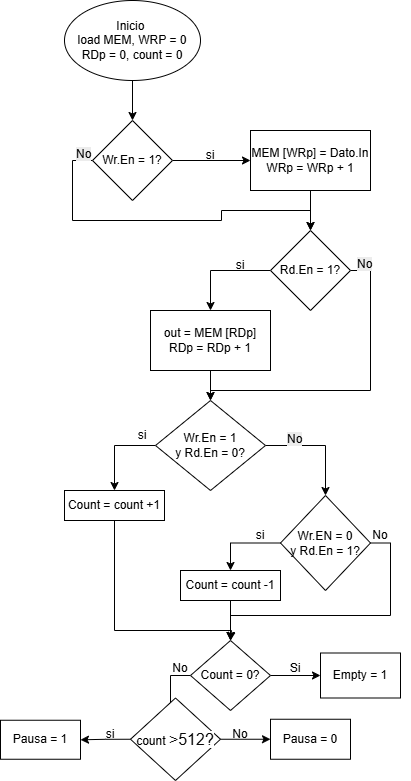

The diagram above was exported from draw.io. Its source (the exported page's mxGraphModel, read from the mxfile embedded in the PNG):
<mxGraphModel dx="1042" dy="570" grid="1" gridSize="10" guides="1" tooltips="1" connect="1" arrows="1" fold="1" page="1" pageScale="1" pageWidth="827" pageHeight="1169" math="0" shadow="0">
  <root>
    <mxCell id="0" />
    <mxCell id="1" parent="0" />
    <mxCell id="zFz_Huz72-4JiQB_Po0D-2" style="edgeStyle=orthogonalEdgeStyle;rounded=0;orthogonalLoop=1;jettySize=auto;html=1;exitX=0.5;exitY=1;exitDx=0;exitDy=0;" edge="1" parent="1" source="zFz_Huz72-4JiQB_Po0D-1" target="zFz_Huz72-4JiQB_Po0D-3">
      <mxGeometry relative="1" as="geometry">
        <mxPoint x="422" y="160" as="targetPoint" />
      </mxGeometry>
    </mxCell>
    <mxCell id="zFz_Huz72-4JiQB_Po0D-1" value="Inicio&amp;nbsp;&lt;div&gt;load MEM, WRP = 0&lt;/div&gt;&lt;div&gt;RDp = 0, count = 0&lt;/div&gt;" style="ellipse;whiteSpace=wrap;html=1;" vertex="1" parent="1">
      <mxGeometry x="354" y="50" width="136" height="80" as="geometry" />
    </mxCell>
    <mxCell id="zFz_Huz72-4JiQB_Po0D-4" style="edgeStyle=orthogonalEdgeStyle;rounded=0;orthogonalLoop=1;jettySize=auto;html=1;exitX=1;exitY=0.5;exitDx=0;exitDy=0;" edge="1" parent="1" source="zFz_Huz72-4JiQB_Po0D-3" target="zFz_Huz72-4JiQB_Po0D-5">
      <mxGeometry relative="1" as="geometry">
        <mxPoint x="530" y="210" as="targetPoint" />
      </mxGeometry>
    </mxCell>
    <mxCell id="zFz_Huz72-4JiQB_Po0D-41" style="edgeStyle=orthogonalEdgeStyle;rounded=0;orthogonalLoop=1;jettySize=auto;html=1;exitX=0;exitY=0.5;exitDx=0;exitDy=0;" edge="1" parent="1" source="zFz_Huz72-4JiQB_Po0D-3" target="zFz_Huz72-4JiQB_Po0D-7">
      <mxGeometry relative="1" as="geometry" />
    </mxCell>
    <mxCell id="zFz_Huz72-4JiQB_Po0D-3" value="Wr.En = 1?" style="rhombus;whiteSpace=wrap;html=1;" vertex="1" parent="1">
      <mxGeometry x="382" y="170" width="80" height="80" as="geometry" />
    </mxCell>
    <mxCell id="zFz_Huz72-4JiQB_Po0D-6" style="edgeStyle=orthogonalEdgeStyle;rounded=0;orthogonalLoop=1;jettySize=auto;html=1;exitX=0.5;exitY=1;exitDx=0;exitDy=0;" edge="1" parent="1" source="zFz_Huz72-4JiQB_Po0D-5" target="zFz_Huz72-4JiQB_Po0D-7">
      <mxGeometry relative="1" as="geometry">
        <mxPoint x="600" y="270" as="targetPoint" />
      </mxGeometry>
    </mxCell>
    <mxCell id="zFz_Huz72-4JiQB_Po0D-5" value="MEM [WRp] = Dato.In&lt;div&gt;WRp = WRp + 1&lt;/div&gt;" style="rounded=0;whiteSpace=wrap;html=1;" vertex="1" parent="1">
      <mxGeometry x="540" y="180" width="120" height="60" as="geometry" />
    </mxCell>
    <mxCell id="zFz_Huz72-4JiQB_Po0D-9" style="edgeStyle=orthogonalEdgeStyle;rounded=0;orthogonalLoop=1;jettySize=auto;html=1;exitX=0;exitY=0.5;exitDx=0;exitDy=0;" edge="1" parent="1" source="zFz_Huz72-4JiQB_Po0D-7" target="zFz_Huz72-4JiQB_Po0D-10">
      <mxGeometry relative="1" as="geometry">
        <mxPoint x="500" y="390" as="targetPoint" />
      </mxGeometry>
    </mxCell>
    <mxCell id="zFz_Huz72-4JiQB_Po0D-23" style="edgeStyle=orthogonalEdgeStyle;rounded=0;orthogonalLoop=1;jettySize=auto;html=1;exitX=1;exitY=0.5;exitDx=0;exitDy=0;" edge="1" parent="1" source="zFz_Huz72-4JiQB_Po0D-7" target="zFz_Huz72-4JiQB_Po0D-12">
      <mxGeometry relative="1" as="geometry">
        <Array as="points">
          <mxPoint x="660" y="320" />
          <mxPoint x="660" y="440" />
          <mxPoint x="500" y="440" />
        </Array>
      </mxGeometry>
    </mxCell>
    <mxCell id="zFz_Huz72-4JiQB_Po0D-7" value="Rd.En = 1?" style="rhombus;whiteSpace=wrap;html=1;" vertex="1" parent="1">
      <mxGeometry x="560" y="280" width="80" height="80" as="geometry" />
    </mxCell>
    <mxCell id="zFz_Huz72-4JiQB_Po0D-11" style="edgeStyle=orthogonalEdgeStyle;rounded=0;orthogonalLoop=1;jettySize=auto;html=1;exitX=0.5;exitY=1;exitDx=0;exitDy=0;" edge="1" parent="1" source="zFz_Huz72-4JiQB_Po0D-10" target="zFz_Huz72-4JiQB_Po0D-12">
      <mxGeometry relative="1" as="geometry">
        <mxPoint x="500" y="450" as="targetPoint" />
      </mxGeometry>
    </mxCell>
    <mxCell id="zFz_Huz72-4JiQB_Po0D-10" value="out = MEM [RDp]&lt;div&gt;RDp = RDp + 1&lt;/div&gt;" style="rounded=0;whiteSpace=wrap;html=1;" vertex="1" parent="1">
      <mxGeometry x="440" y="360" width="120" height="60" as="geometry" />
    </mxCell>
    <mxCell id="zFz_Huz72-4JiQB_Po0D-13" style="edgeStyle=orthogonalEdgeStyle;rounded=0;orthogonalLoop=1;jettySize=auto;html=1;exitX=0;exitY=0.5;exitDx=0;exitDy=0;" edge="1" parent="1" source="zFz_Huz72-4JiQB_Po0D-12" target="zFz_Huz72-4JiQB_Po0D-14">
      <mxGeometry relative="1" as="geometry">
        <mxPoint x="400" y="560" as="targetPoint" />
      </mxGeometry>
    </mxCell>
    <mxCell id="zFz_Huz72-4JiQB_Po0D-15" style="edgeStyle=orthogonalEdgeStyle;rounded=0;orthogonalLoop=1;jettySize=auto;html=1;exitX=1;exitY=0.5;exitDx=0;exitDy=0;" edge="1" parent="1" source="zFz_Huz72-4JiQB_Po0D-12" target="zFz_Huz72-4JiQB_Po0D-16">
      <mxGeometry relative="1" as="geometry">
        <mxPoint x="630" y="550" as="targetPoint" />
      </mxGeometry>
    </mxCell>
    <mxCell id="zFz_Huz72-4JiQB_Po0D-12" value="Wr.En = 1&lt;div&gt;y Rd.En = 0?&lt;/div&gt;" style="rhombus;whiteSpace=wrap;html=1;" vertex="1" parent="1">
      <mxGeometry x="445" y="450" width="110" height="90" as="geometry" />
    </mxCell>
    <mxCell id="zFz_Huz72-4JiQB_Po0D-20" style="edgeStyle=orthogonalEdgeStyle;rounded=0;orthogonalLoop=1;jettySize=auto;html=1;exitX=0.5;exitY=1;exitDx=0;exitDy=0;" edge="1" parent="1" source="zFz_Huz72-4JiQB_Po0D-14">
      <mxGeometry relative="1" as="geometry">
        <mxPoint x="520" y="690" as="targetPoint" />
        <Array as="points">
          <mxPoint x="404" y="680" />
          <mxPoint x="521" y="680" />
        </Array>
      </mxGeometry>
    </mxCell>
    <mxCell id="zFz_Huz72-4JiQB_Po0D-14" value="Count = count +1" style="rounded=0;whiteSpace=wrap;html=1;" vertex="1" parent="1">
      <mxGeometry x="354" y="540" width="100" height="30" as="geometry" />
    </mxCell>
    <mxCell id="zFz_Huz72-4JiQB_Po0D-17" style="edgeStyle=orthogonalEdgeStyle;rounded=0;orthogonalLoop=1;jettySize=auto;html=1;exitX=0;exitY=0.5;exitDx=0;exitDy=0;" edge="1" parent="1" source="zFz_Huz72-4JiQB_Po0D-16" target="zFz_Huz72-4JiQB_Po0D-18">
      <mxGeometry relative="1" as="geometry">
        <mxPoint x="530" y="650" as="targetPoint" />
      </mxGeometry>
    </mxCell>
    <mxCell id="zFz_Huz72-4JiQB_Po0D-22" style="edgeStyle=orthogonalEdgeStyle;rounded=0;orthogonalLoop=1;jettySize=auto;html=1;exitX=1;exitY=0.5;exitDx=0;exitDy=0;entryX=0.5;entryY=0;entryDx=0;entryDy=0;" edge="1" parent="1" source="zFz_Huz72-4JiQB_Po0D-16" target="zFz_Huz72-4JiQB_Po0D-21">
      <mxGeometry relative="1" as="geometry" />
    </mxCell>
    <mxCell id="zFz_Huz72-4JiQB_Po0D-16" value="Wr.EN = 0&lt;div&gt;y Rd.En = 1?&lt;/div&gt;" style="rhombus;whiteSpace=wrap;html=1;" vertex="1" parent="1">
      <mxGeometry x="570" y="545" width="90" height="95" as="geometry" />
    </mxCell>
    <mxCell id="zFz_Huz72-4JiQB_Po0D-19" style="edgeStyle=orthogonalEdgeStyle;rounded=0;orthogonalLoop=1;jettySize=auto;html=1;exitX=0.5;exitY=1;exitDx=0;exitDy=0;" edge="1" parent="1" source="zFz_Huz72-4JiQB_Po0D-18">
      <mxGeometry relative="1" as="geometry">
        <mxPoint x="520" y="690" as="targetPoint" />
      </mxGeometry>
    </mxCell>
    <mxCell id="zFz_Huz72-4JiQB_Po0D-18" value="Count = count -1" style="rounded=0;whiteSpace=wrap;html=1;" vertex="1" parent="1">
      <mxGeometry x="470" y="620" width="100" height="30" as="geometry" />
    </mxCell>
    <mxCell id="zFz_Huz72-4JiQB_Po0D-24" style="edgeStyle=orthogonalEdgeStyle;rounded=0;orthogonalLoop=1;jettySize=auto;html=1;exitX=1;exitY=0.5;exitDx=0;exitDy=0;" edge="1" parent="1" source="zFz_Huz72-4JiQB_Po0D-21" target="zFz_Huz72-4JiQB_Po0D-25">
      <mxGeometry relative="1" as="geometry">
        <mxPoint x="600" y="725" as="targetPoint" />
      </mxGeometry>
    </mxCell>
    <mxCell id="zFz_Huz72-4JiQB_Po0D-26" style="edgeStyle=orthogonalEdgeStyle;rounded=0;orthogonalLoop=1;jettySize=auto;html=1;exitX=0;exitY=0.5;exitDx=0;exitDy=0;" edge="1" parent="1" source="zFz_Huz72-4JiQB_Po0D-21" target="zFz_Huz72-4JiQB_Po0D-27">
      <mxGeometry relative="1" as="geometry">
        <mxPoint x="420" y="770" as="targetPoint" />
      </mxGeometry>
    </mxCell>
    <mxCell id="zFz_Huz72-4JiQB_Po0D-21" value="Count = 0?" style="rhombus;whiteSpace=wrap;html=1;" vertex="1" parent="1">
      <mxGeometry x="480" y="690" width="80" height="70" as="geometry" />
    </mxCell>
    <mxCell id="zFz_Huz72-4JiQB_Po0D-25" value="Empty = 1" style="rounded=0;whiteSpace=wrap;html=1;" vertex="1" parent="1">
      <mxGeometry x="610" y="702.5" width="80" height="45" as="geometry" />
    </mxCell>
    <mxCell id="zFz_Huz72-4JiQB_Po0D-28" style="edgeStyle=orthogonalEdgeStyle;rounded=0;orthogonalLoop=1;jettySize=auto;html=1;exitX=1;exitY=0.5;exitDx=0;exitDy=0;" edge="1" parent="1" source="zFz_Huz72-4JiQB_Po0D-27" target="zFz_Huz72-4JiQB_Po0D-29">
      <mxGeometry relative="1" as="geometry">
        <mxPoint x="570" y="789" as="targetPoint" />
      </mxGeometry>
    </mxCell>
    <mxCell id="zFz_Huz72-4JiQB_Po0D-30" style="edgeStyle=orthogonalEdgeStyle;rounded=0;orthogonalLoop=1;jettySize=auto;html=1;exitX=0;exitY=0.5;exitDx=0;exitDy=0;" edge="1" parent="1" source="zFz_Huz72-4JiQB_Po0D-27" target="zFz_Huz72-4JiQB_Po0D-31">
      <mxGeometry relative="1" as="geometry">
        <mxPoint x="370" y="789" as="targetPoint" />
      </mxGeometry>
    </mxCell>
    <mxCell id="zFz_Huz72-4JiQB_Po0D-27" value="count&amp;nbsp;&lt;span style=&quot;color: rgb(10, 10, 10); font-family: &amp;quot;Google Sans&amp;quot;, Arial, sans-serif; font-size: 16px; text-align: start; background-color: rgb(255, 255, 255);&quot;&gt;&amp;gt;512?&lt;/span&gt;" style="rhombus;whiteSpace=wrap;html=1;" vertex="1" parent="1">
      <mxGeometry x="420" y="747.5" width="90" height="82.5" as="geometry" />
    </mxCell>
    <mxCell id="zFz_Huz72-4JiQB_Po0D-29" value="Pausa = 0" style="rounded=0;whiteSpace=wrap;html=1;" vertex="1" parent="1">
      <mxGeometry x="560" y="768.75" width="80" height="40" as="geometry" />
    </mxCell>
    <mxCell id="zFz_Huz72-4JiQB_Po0D-31" value="Pausa = 1" style="rounded=0;whiteSpace=wrap;html=1;" vertex="1" parent="1">
      <mxGeometry x="290" y="769.75" width="80" height="39" as="geometry" />
    </mxCell>
    <mxCell id="zFz_Huz72-4JiQB_Po0D-32" value="si" style="text;html=1;align=center;verticalAlign=middle;whiteSpace=wrap;rounded=0;" vertex="1" parent="1">
      <mxGeometry x="370" y="768.75" width="60" height="30" as="geometry" />
    </mxCell>
    <mxCell id="zFz_Huz72-4JiQB_Po0D-33" value="No" style="text;html=1;align=center;verticalAlign=middle;whiteSpace=wrap;rounded=0;" vertex="1" parent="1">
      <mxGeometry x="500" y="768.75" width="60" height="30" as="geometry" />
    </mxCell>
    <mxCell id="zFz_Huz72-4JiQB_Po0D-34" value="No" style="text;html=1;align=center;verticalAlign=middle;whiteSpace=wrap;rounded=0;" vertex="1" parent="1">
      <mxGeometry x="440" y="702.5" width="60" height="30" as="geometry" />
    </mxCell>
    <mxCell id="zFz_Huz72-4JiQB_Po0D-35" value="Si" style="text;html=1;align=center;verticalAlign=middle;whiteSpace=wrap;rounded=0;" vertex="1" parent="1">
      <mxGeometry x="555" y="702.5" width="60" height="30" as="geometry" />
    </mxCell>
    <mxCell id="zFz_Huz72-4JiQB_Po0D-36" value="No" style="text;html=1;align=center;verticalAlign=middle;whiteSpace=wrap;rounded=0;" vertex="1" parent="1">
      <mxGeometry x="640" y="570" width="60" height="30" as="geometry" />
    </mxCell>
    <mxCell id="zFz_Huz72-4JiQB_Po0D-37" value="si" style="text;html=1;align=center;verticalAlign=middle;whiteSpace=wrap;rounded=0;" vertex="1" parent="1">
      <mxGeometry x="520" y="570" width="60" height="30" as="geometry" />
    </mxCell>
    <mxCell id="zFz_Huz72-4JiQB_Po0D-38" value="si" style="text;html=1;align=center;verticalAlign=middle;whiteSpace=wrap;rounded=0;" vertex="1" parent="1">
      <mxGeometry x="402" y="470" width="60" height="30" as="geometry" />
    </mxCell>
    <mxCell id="zFz_Huz72-4JiQB_Po0D-39" value="si" style="text;html=1;align=center;verticalAlign=middle;whiteSpace=wrap;rounded=0;" vertex="1" parent="1">
      <mxGeometry x="500" y="300" width="60" height="30" as="geometry" />
    </mxCell>
    <mxCell id="zFz_Huz72-4JiQB_Po0D-40" value="si" style="text;html=1;align=center;verticalAlign=middle;whiteSpace=wrap;rounded=0;" vertex="1" parent="1">
      <mxGeometry x="470" y="190" width="60" height="30" as="geometry" />
    </mxCell>
    <mxCell id="zFz_Huz72-4JiQB_Po0D-42" value="&lt;span style=&quot;color: rgb(0, 0, 0); font-family: Helvetica; font-size: 12px; font-style: normal; font-variant-ligatures: normal; font-variant-caps: normal; font-weight: 400; letter-spacing: normal; orphans: 2; text-align: center; text-indent: 0px; text-transform: none; widows: 2; word-spacing: 0px; -webkit-text-stroke-width: 0px; white-space: normal; background-color: rgb(236, 236, 236); text-decoration-thickness: initial; text-decoration-style: initial; text-decoration-color: initial; display: inline !important; float: none;&quot;&gt;No&lt;/span&gt;" style="text;whiteSpace=wrap;html=1;" vertex="1" parent="1">
      <mxGeometry x="575" y="475" width="50" height="40" as="geometry" />
    </mxCell>
    <mxCell id="zFz_Huz72-4JiQB_Po0D-43" value="&lt;span style=&quot;color: rgb(0, 0, 0); font-family: Helvetica; font-size: 12px; font-style: normal; font-variant-ligatures: normal; font-variant-caps: normal; font-weight: 400; letter-spacing: normal; orphans: 2; text-align: center; text-indent: 0px; text-transform: none; widows: 2; word-spacing: 0px; -webkit-text-stroke-width: 0px; white-space: normal; background-color: rgb(236, 236, 236); text-decoration-thickness: initial; text-decoration-style: initial; text-decoration-color: initial; display: inline !important; float: none;&quot;&gt;No&lt;/span&gt;" style="text;whiteSpace=wrap;html=1;" vertex="1" parent="1">
      <mxGeometry x="645" y="300" width="50" height="40" as="geometry" />
    </mxCell>
    <mxCell id="zFz_Huz72-4JiQB_Po0D-44" value="&lt;span style=&quot;color: rgb(0, 0, 0); font-family: Helvetica; font-size: 12px; font-style: normal; font-variant-ligatures: normal; font-variant-caps: normal; font-weight: 400; letter-spacing: normal; orphans: 2; text-align: center; text-indent: 0px; text-transform: none; widows: 2; word-spacing: 0px; -webkit-text-stroke-width: 0px; white-space: normal; background-color: rgb(236, 236, 236); text-decoration-thickness: initial; text-decoration-style: initial; text-decoration-color: initial; display: inline !important; float: none;&quot;&gt;No&lt;/span&gt;" style="text;whiteSpace=wrap;html=1;" vertex="1" parent="1">
      <mxGeometry x="364" y="190" width="50" height="40" as="geometry" />
    </mxCell>
  </root>
</mxGraphModel>